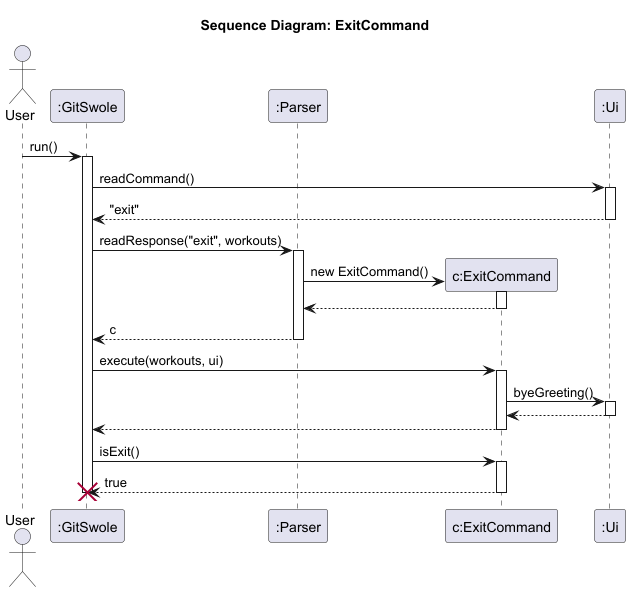

The diagram above was rendered by PlantUML. Its source (embedded in the PNG):
@startuml
title Sequence Diagram: ExitCommand

actor User
participant ":GitSwole" as GitSwole
participant ":Parser" as Parser
participant "c:ExitCommand" as ExitCommand
participant ":Ui" as Ui

User -> GitSwole : run()
activate GitSwole

GitSwole -> Ui : readCommand()
activate Ui
Ui --> GitSwole : "exit"
deactivate Ui

GitSwole -> Parser : readResponse("exit", workouts)
activate Parser

create ExitCommand
Parser -> ExitCommand : new ExitCommand()
activate ExitCommand
ExitCommand --> Parser
deactivate ExitCommand

Parser --> GitSwole : c
deactivate Parser

GitSwole -> ExitCommand : execute(workouts, ui)
activate ExitCommand

ExitCommand -> Ui : byeGreeting()
activate Ui
Ui --> ExitCommand
deactivate Ui

ExitCommand --> GitSwole
deactivate ExitCommand

GitSwole -> ExitCommand : isExit()
activate ExitCommand
ExitCommand --> GitSwole : true
deactivate ExitCommand

deactivate GitSwole
destroy GitSwole
@enduml